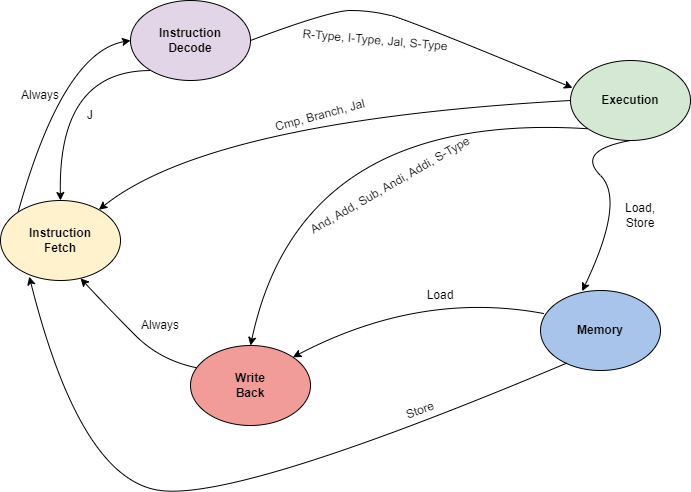

The diagram above was exported from draw.io. Its source (the exported page's mxGraphModel, read from the mxfile embedded in the PNG):
<mxGraphModel dx="1050" dy="573" grid="1" gridSize="10" guides="1" tooltips="1" connect="1" arrows="1" fold="1" page="1" pageScale="1" pageWidth="850" pageHeight="1100" math="0" shadow="0">
  <root>
    <mxCell id="0" />
    <mxCell id="1" parent="0" />
    <mxCell id="lgL-MVcyTuzB8log1ges-1" value="" style="ellipse;whiteSpace=wrap;html=1;fillColor=#FFF2CC;" vertex="1" parent="1">
      <mxGeometry x="50" y="280" width="120" height="80" as="geometry" />
    </mxCell>
    <mxCell id="lgL-MVcyTuzB8log1ges-2" value="" style="ellipse;whiteSpace=wrap;html=1;fillColor=#E1D5E7;" vertex="1" parent="1">
      <mxGeometry x="180" y="80" width="120" height="80" as="geometry" />
    </mxCell>
    <mxCell id="lgL-MVcyTuzB8log1ges-3" value="" style="ellipse;whiteSpace=wrap;html=1;fillColor=#F19C99;" vertex="1" parent="1">
      <mxGeometry x="240" y="425" width="120" height="80" as="geometry" />
    </mxCell>
    <mxCell id="lgL-MVcyTuzB8log1ges-4" value="" style="ellipse;whiteSpace=wrap;html=1;fillColor=#D5E8D4;" vertex="1" parent="1">
      <mxGeometry x="620" y="140" width="120" height="80" as="geometry" />
    </mxCell>
    <mxCell id="lgL-MVcyTuzB8log1ges-5" value="" style="ellipse;whiteSpace=wrap;html=1;fillColor=#A9C4EB;" vertex="1" parent="1">
      <mxGeometry x="590" y="370" width="120" height="80" as="geometry" />
    </mxCell>
    <mxCell id="lgL-MVcyTuzB8log1ges-6" value="" style="curved=1;endArrow=classic;html=1;rounded=0;exitX=0;exitY=0;exitDx=0;exitDy=0;entryX=0;entryY=1;entryDx=0;entryDy=0;" edge="1" parent="1" source="lgL-MVcyTuzB8log1ges-1">
      <mxGeometry width="50" height="50" relative="1" as="geometry">
        <mxPoint x="76.46000000000001" y="259.44000000000005" as="sourcePoint" />
        <mxPoint x="180.00359312880704" y="120.00427124746201" as="targetPoint" />
        <Array as="points">
          <mxPoint x="112.43" y="131.72" />
        </Array>
      </mxGeometry>
    </mxCell>
    <mxCell id="lgL-MVcyTuzB8log1ges-7" value="&lt;b&gt;Instruction Fetch&lt;/b&gt;" style="text;html=1;strokeColor=none;fillColor=none;align=center;verticalAlign=middle;whiteSpace=wrap;rounded=0;" vertex="1" parent="1">
      <mxGeometry x="80" y="305" width="60" height="30" as="geometry" />
    </mxCell>
    <mxCell id="lgL-MVcyTuzB8log1ges-8" value="&lt;b&gt;Instruction Decode&lt;/b&gt;" style="text;html=1;strokeColor=none;fillColor=none;align=center;verticalAlign=middle;whiteSpace=wrap;rounded=0;" vertex="1" parent="1">
      <mxGeometry x="210" y="105" width="60" height="30" as="geometry" />
    </mxCell>
    <mxCell id="lgL-MVcyTuzB8log1ges-9" value="&lt;b&gt;Execution&lt;/b&gt;" style="text;html=1;strokeColor=none;fillColor=none;align=center;verticalAlign=middle;whiteSpace=wrap;rounded=0;" vertex="1" parent="1">
      <mxGeometry x="650" y="165" width="60" height="30" as="geometry" />
    </mxCell>
    <mxCell id="lgL-MVcyTuzB8log1ges-10" value="&lt;b&gt;Memory&lt;/b&gt;" style="text;html=1;strokeColor=none;fillColor=none;align=center;verticalAlign=middle;whiteSpace=wrap;rounded=0;" vertex="1" parent="1">
      <mxGeometry x="620" y="395" width="60" height="30" as="geometry" />
    </mxCell>
    <mxCell id="lgL-MVcyTuzB8log1ges-11" value="&lt;b&gt;Write Back&lt;/b&gt;" style="text;html=1;strokeColor=none;fillColor=none;align=center;verticalAlign=middle;whiteSpace=wrap;rounded=0;" vertex="1" parent="1">
      <mxGeometry x="270" y="450" width="60" height="30" as="geometry" />
    </mxCell>
    <mxCell id="lgL-MVcyTuzB8log1ges-12" value="" style="curved=1;endArrow=classic;html=1;rounded=0;exitX=1;exitY=0.5;exitDx=0;exitDy=0;entryX=0.017;entryY=0.342;entryDx=0;entryDy=0;entryPerimeter=0;" edge="1" parent="1" source="lgL-MVcyTuzB8log1ges-2" target="lgL-MVcyTuzB8log1ges-4">
      <mxGeometry width="50" height="50" relative="1" as="geometry">
        <mxPoint x="375" y="130" as="sourcePoint" />
        <mxPoint x="425" y="80" as="targetPoint" />
        <Array as="points">
          <mxPoint x="380" y="90" />
          <mxPoint x="420" y="90" />
          <mxPoint x="460" y="100" />
        </Array>
      </mxGeometry>
    </mxCell>
    <mxCell id="lgL-MVcyTuzB8log1ges-14" value="" style="curved=1;endArrow=classic;html=1;rounded=0;exitX=0.063;exitY=0.283;exitDx=0;exitDy=0;exitPerimeter=0;entryX=0.5;entryY=0;entryDx=0;entryDy=0;" edge="1" parent="1" target="lgL-MVcyTuzB8log1ges-1">
      <mxGeometry width="50" height="50" relative="1" as="geometry">
        <mxPoint x="199.9999999999999" y="150.04999999999998" as="sourcePoint" />
        <mxPoint x="90" y="290" as="targetPoint" />
        <Array as="points">
          <mxPoint x="107.18999999999994" y="150" />
        </Array>
      </mxGeometry>
    </mxCell>
    <mxCell id="lgL-MVcyTuzB8log1ges-17" value="" style="curved=1;endArrow=classic;html=1;rounded=0;exitX=0;exitY=1;exitDx=0;exitDy=0;entryX=0.5;entryY=0;entryDx=0;entryDy=0;" edge="1" parent="1" source="lgL-MVcyTuzB8log1ges-4" target="lgL-MVcyTuzB8log1ges-3">
      <mxGeometry width="50" height="50" relative="1" as="geometry">
        <mxPoint x="380" y="250" as="sourcePoint" />
        <mxPoint x="330" y="300" as="targetPoint" />
        <Array as="points">
          <mxPoint x="350" y="190" />
        </Array>
      </mxGeometry>
    </mxCell>
    <mxCell id="lgL-MVcyTuzB8log1ges-19" value="" style="curved=1;endArrow=classic;html=1;rounded=0;exitX=0.5;exitY=1;exitDx=0;exitDy=0;entryX=0.347;entryY=0.008;entryDx=0;entryDy=0;entryPerimeter=0;" edge="1" parent="1" source="lgL-MVcyTuzB8log1ges-4" target="lgL-MVcyTuzB8log1ges-5">
      <mxGeometry width="50" height="50" relative="1" as="geometry">
        <mxPoint x="675" y="230" as="sourcePoint" />
        <mxPoint x="625" y="280" as="targetPoint" />
        <Array as="points">
          <mxPoint x="625" y="230" />
          <mxPoint x="675" y="280" />
        </Array>
      </mxGeometry>
    </mxCell>
    <mxCell id="lgL-MVcyTuzB8log1ges-22" value="" style="curved=1;endArrow=classic;html=1;rounded=0;exitX=0;exitY=0.5;exitDx=0;exitDy=0;" edge="1" parent="1" source="lgL-MVcyTuzB8log1ges-4" target="lgL-MVcyTuzB8log1ges-1">
      <mxGeometry width="50" height="50" relative="1" as="geometry">
        <mxPoint x="270" y="230" as="sourcePoint" />
        <mxPoint x="220" y="280" as="targetPoint" />
        <Array as="points">
          <mxPoint x="260" y="200" />
        </Array>
      </mxGeometry>
    </mxCell>
    <mxCell id="lgL-MVcyTuzB8log1ges-23" value="" style="curved=1;endArrow=classic;html=1;rounded=0;exitX=0.027;exitY=0.288;exitDx=0;exitDy=0;exitPerimeter=0;entryX=1;entryY=0;entryDx=0;entryDy=0;" edge="1" parent="1" source="lgL-MVcyTuzB8log1ges-5" target="lgL-MVcyTuzB8log1ges-3">
      <mxGeometry width="50" height="50" relative="1" as="geometry">
        <mxPoint x="490" y="380" as="sourcePoint" />
        <mxPoint x="440" y="430" as="targetPoint" />
        <Array as="points">
          <mxPoint x="470" y="370" />
        </Array>
      </mxGeometry>
    </mxCell>
    <mxCell id="lgL-MVcyTuzB8log1ges-24" value="" style="curved=1;endArrow=classic;html=1;rounded=0;exitX=0.22;exitY=0.907;exitDx=0;exitDy=0;exitPerimeter=0;entryX=0.24;entryY=0.952;entryDx=0;entryDy=0;entryPerimeter=0;" edge="1" parent="1" source="lgL-MVcyTuzB8log1ges-5" target="lgL-MVcyTuzB8log1ges-1">
      <mxGeometry width="50" height="50" relative="1" as="geometry">
        <mxPoint x="300" y="580" as="sourcePoint" />
        <mxPoint x="60" y="560" as="targetPoint" />
        <Array as="points">
          <mxPoint x="290" y="580" />
          <mxPoint x="130" y="560" />
        </Array>
      </mxGeometry>
    </mxCell>
    <mxCell id="lgL-MVcyTuzB8log1ges-25" value="Always" style="text;html=1;strokeColor=none;fillColor=none;align=center;verticalAlign=middle;whiteSpace=wrap;rounded=0;" vertex="1" parent="1">
      <mxGeometry x="60" y="160" width="60" height="30" as="geometry" />
    </mxCell>
    <mxCell id="lgL-MVcyTuzB8log1ges-26" value="J" style="text;html=1;strokeColor=none;fillColor=none;align=center;verticalAlign=middle;whiteSpace=wrap;rounded=0;" vertex="1" parent="1">
      <mxGeometry x="110" y="180" width="60" height="30" as="geometry" />
    </mxCell>
    <mxCell id="lgL-MVcyTuzB8log1ges-30" value="R-Type, I-Type, Jal, S-Type" style="text;html=1;strokeColor=none;fillColor=none;align=center;verticalAlign=middle;whiteSpace=wrap;rounded=0;rotation=5;" vertex="1" parent="1">
      <mxGeometry x="350" y="105" width="150" height="30" as="geometry" />
    </mxCell>
    <mxCell id="lgL-MVcyTuzB8log1ges-31" value="Load, Store" style="text;html=1;strokeColor=none;fillColor=none;align=center;verticalAlign=middle;whiteSpace=wrap;rounded=0;" vertex="1" parent="1">
      <mxGeometry x="660" y="280" width="60" height="30" as="geometry" />
    </mxCell>
    <mxCell id="lgL-MVcyTuzB8log1ges-32" value="And, Add, Sub, Andi, Addi, S-Type" style="text;html=1;strokeColor=none;fillColor=none;align=center;verticalAlign=middle;whiteSpace=wrap;rounded=0;rotation=-30;" vertex="1" parent="1">
      <mxGeometry x="340" y="250" width="200" height="30" as="geometry" />
    </mxCell>
    <mxCell id="lgL-MVcyTuzB8log1ges-33" value="Cmp, Branch, Jal" style="text;html=1;strokeColor=none;fillColor=none;align=center;verticalAlign=middle;whiteSpace=wrap;rounded=0;rotation=-15;" vertex="1" parent="1">
      <mxGeometry x="300" y="180" width="140" height="30" as="geometry" />
    </mxCell>
    <mxCell id="lgL-MVcyTuzB8log1ges-34" value="Load" style="text;html=1;strokeColor=none;fillColor=none;align=center;verticalAlign=middle;whiteSpace=wrap;rounded=0;" vertex="1" parent="1">
      <mxGeometry x="460" y="360" width="60" height="30" as="geometry" />
    </mxCell>
    <mxCell id="lgL-MVcyTuzB8log1ges-35" value="Store" style="text;html=1;strokeColor=none;fillColor=none;align=center;verticalAlign=middle;whiteSpace=wrap;rounded=0;rotation=-20;" vertex="1" parent="1">
      <mxGeometry x="440" y="475" width="60" height="30" as="geometry" />
    </mxCell>
    <mxCell id="lgL-MVcyTuzB8log1ges-37" value="" style="curved=1;endArrow=classic;html=1;rounded=0;entryX=0.667;entryY=0.973;entryDx=0;entryDy=0;entryPerimeter=0;exitX=0.057;exitY=0.28;exitDx=0;exitDy=0;exitPerimeter=0;" edge="1" parent="1" source="lgL-MVcyTuzB8log1ges-3" target="lgL-MVcyTuzB8log1ges-1">
      <mxGeometry width="50" height="50" relative="1" as="geometry">
        <mxPoint x="160" y="440" as="sourcePoint" />
        <mxPoint x="210" y="390" as="targetPoint" />
        <Array as="points">
          <mxPoint x="210" y="440" />
          <mxPoint x="160" y="390" />
        </Array>
      </mxGeometry>
    </mxCell>
    <mxCell id="lgL-MVcyTuzB8log1ges-39" value="Always" style="text;html=1;strokeColor=none;fillColor=none;align=center;verticalAlign=middle;whiteSpace=wrap;rounded=0;" vertex="1" parent="1">
      <mxGeometry x="180" y="390" width="60" height="30" as="geometry" />
    </mxCell>
  </root>
</mxGraphModel>